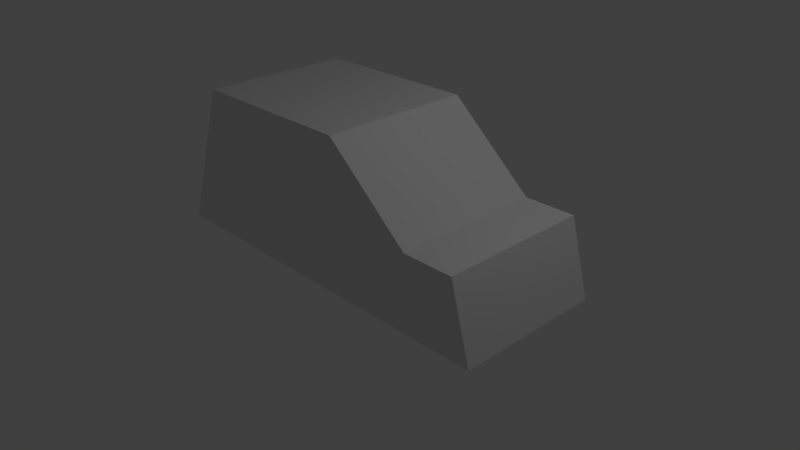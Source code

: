 # Source: car.blend  (saved by Blender 2.76.0; exported with 4.5.12 LTS)
import bpy
from mathutils import Matrix  # noqa: F401  (used for matrix-valued properties, if any)

bpy.ops.wm.read_factory_settings(use_empty=True)
scene = bpy.context.scene
scene.name = 'Scene'

# ---- collections
col_collection_1 = bpy.data.collections.new('Collection 1'); scene.collection.children.link(col_collection_1)

# ---- materials (node trees are filled in below, after node groups)
mat_material = bpy.data.materials.new('Material')
mat_material.alpha_threshold = 0.0
mat_material.use_transparent_shadow = False
mat_material.roughness = 0.5
mat_material.line_color = (0.0, 0.0, 0.0, 1.0)

# ---- material node trees

# ---- world
world_world = bpy.data.worlds.new('World'); scene.world = world_world
world_world.color = (0.05088, 0.05088, 0.05088)
world_world.use_sun_shadow = False
world_world.sun_shadow_jitter_overblur = 0.0
world_world.cycles.sampling_method = 'MANUAL'
world_world.cycles.sample_map_resolution = 256

# ---- cameras
cam_camera = bpy.data.cameras.new('Camera')
cam_camera.clip_end = 100.0
cam_camera.lens = 35.0
cam_camera.sensor_width = 32.0
cam_camera.sensor_height = 18.0
cam_camera.ortho_scale = 7.314
cam_camera.dof.focus_distance = 0.0
cam_camera.dof.aperture_fstop = 128.0

# ---- lights
light_lamp = bpy.data.lights.new('Lamp', 'POINT')
light_lamp.transmission_factor = 0.0
light_lamp.cutoff_distance = 30.0
light_lamp.energy = 100.0
light_lamp.shadow_buffer_clip_start = 1.001
light_lamp.shadow_soft_size = 0.1
light_lamp.shadow_maximum_resolution = 0.006
light_lamp.use_absolute_resolution = True
light_lamp.cycles.use_multiple_importance_sampling = False

# ---- meshes
me_cube = bpy.data.meshes.new('Cube')
me_cube.from_pydata([(1.0, 1.0, -1.0), (1.0, -1.0, -1.0), (-1.0, -1.0, -1.0), (-1.0, 1.0, -1.0), (0.8982, 1.0, 0.0001671), (0.8982, -1.0, 0.0001671), (-0.7061, -1.0, 1.0), (-0.7061, 1.0, 1.0), (0.1846, 1.0, -1.0), (0.1846, -1.0, -1.0), (0.1846, 1.0, 1.0), (0.1846, -1.0, 1.0), (0.6312, 1.0, -1.0), (0.6312, -1.0, -1.0), (0.6312, 1.0, 0.0001671), (0.6312, -1.0, 0.0001671)], [], [(8, 9, 2, 3), (10, 7, 6, 11), (0, 4, 5, 1), (9, 11, 6, 2), (2, 6, 7, 3), (10, 8, 3, 7), (14, 12, 8, 10), (13, 15, 11, 9), (14, 10, 11, 15), (12, 13, 9, 8), (0, 1, 13, 12), (4, 14, 15, 5), (1, 5, 15, 13), (4, 0, 12, 14)])
me_cube.materials.append(mat_material)
me_cube.use_remesh_preserve_volume = False
me_cube.use_remesh_preserve_attributes = False
me_cube.use_mirror_vertex_groups = False
me_cube.update()

# ---- objects
ob_cube = bpy.data.objects.new('Cube', me_cube)
ob_lamp = bpy.data.objects.new('Lamp', light_lamp)
ob_camera = bpy.data.objects.new('Camera', cam_camera)

# ---- transforms, parenting, visibility, modifiers, constraints
ob_cube.location = (0.0, 0.0, 1.012)
ob_cube.scale = (2.576, 1.0, 1.0)
ob_cube.lock_rotations_4d = False
ob_cube.empty_display_type = 'ARROWS'
ob_cube.lineart.crease_threshold = 0.0
ob_lamp.location = (4.076, 1.005, 5.904)
ob_lamp.rotation_euler = (0.6503, 0.05522, 1.866)
ob_lamp.lock_rotations_4d = False
ob_lamp.empty_display_type = 'ARROWS'
ob_lamp.color = (0.0, 0.0, 0.0, 0.0)
ob_lamp.lineart.crease_threshold = 0.0
ob_camera.location = (7.481, -6.508, 5.344)
ob_camera.rotation_euler = (1.109, 0.01082, 0.8149)
ob_camera.lock_rotations_4d = False
ob_camera.empty_display_type = 'ARROWS'
ob_camera.color = (0.0, 0.0, 0.0, 0.0)
ob_camera.display_type = 'WIRE'
ob_camera.lineart.crease_threshold = 0.0

# ---- collection membership
col_collection_1.objects.link(ob_cube)
col_collection_1.objects.link(ob_lamp)
col_collection_1.objects.link(ob_camera)

# ---- scene / render settings (as saved in the file)
scene.camera = ob_camera
scene.frame_start = 1; scene.frame_end = 250; scene.frame_set(1)
scene.render.engine = 'BLENDER_EEVEE_NEXT'
scene.render.resolution_percentage = 50
scene.render.dither_intensity = 0.0
scene.cycles.use_denoising = False
scene.cycles.samples = 10
scene.cycles.sampling_pattern = 'TABULATED_SOBOL'
scene.cycles.light_sampling_threshold = 0.0
scene.cycles.use_adaptive_sampling = False
scene.cycles.use_light_tree = False
scene.cycles.blur_glossy = 0.0
scene.cycles.pixel_filter_type = 'GAUSSIAN'
scene.cycles.sample_clamp_indirect = 0.0
scene.view_settings.view_transform = 'Standard'
bpy.context.view_layer.update()
